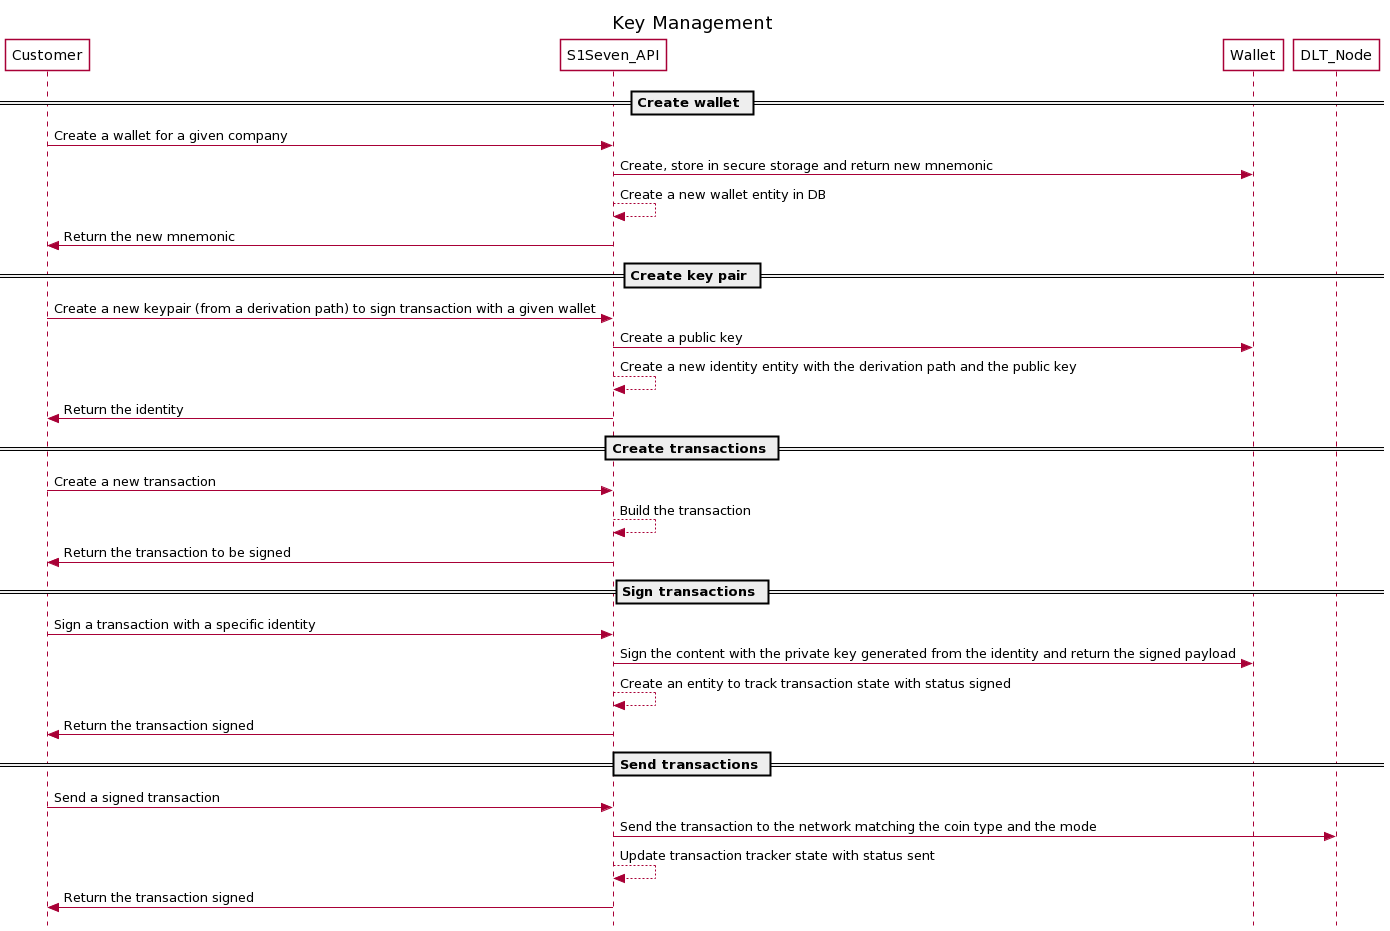

The diagram above was rendered by PlantUML. Its source (embedded in the PNG):
@startuml
title Key Management
skinparam style strictuml
participant Customer #FFFFFF
participant S1Seven_API #FFFFFF
participant Wallet #FFFFFF
participant DLT_Node #FFFFFF
== Create wallet ==
Customer -> S1Seven_API: Create a wallet for a given company
S1Seven_API -> Wallet: Create, store in secure storage and return new mnemonic
S1Seven_API --> S1Seven_API: Create a new wallet entity in DB
S1Seven_API -> Customer: Return the new mnemonic
== Create key pair ==
Customer -> S1Seven_API: Create a new keypair (from a derivation path) to sign transaction with a given wallet
S1Seven_API -> Wallet: Create a public key
S1Seven_API --> S1Seven_API: Create a new identity entity with the derivation path and the public key
S1Seven_API -> Customer: Return the identity
== Create transactions ==
Customer -> S1Seven_API: Create a new transaction
S1Seven_API --> S1Seven_API: Build the transaction
S1Seven_API -> Customer: Return the transaction to be signed
== Sign transactions ==
Customer -> S1Seven_API: Sign a transaction with a specific identity
S1Seven_API -> Wallet: Sign the content with the private key generated from the identity and return the signed payload
S1Seven_API --> S1Seven_API: Create an entity to track transaction state with status signed
S1Seven_API -> Customer: Return the transaction signed
== Send transactions ==
Customer -> S1Seven_API: Send a signed transaction
S1Seven_API -> DLT_Node: Send the transaction to the network matching the coin type and the mode
S1Seven_API --> S1Seven_API: Update transaction tracker state with status sent
S1Seven_API -> Customer: Return the transaction signed
@enduml